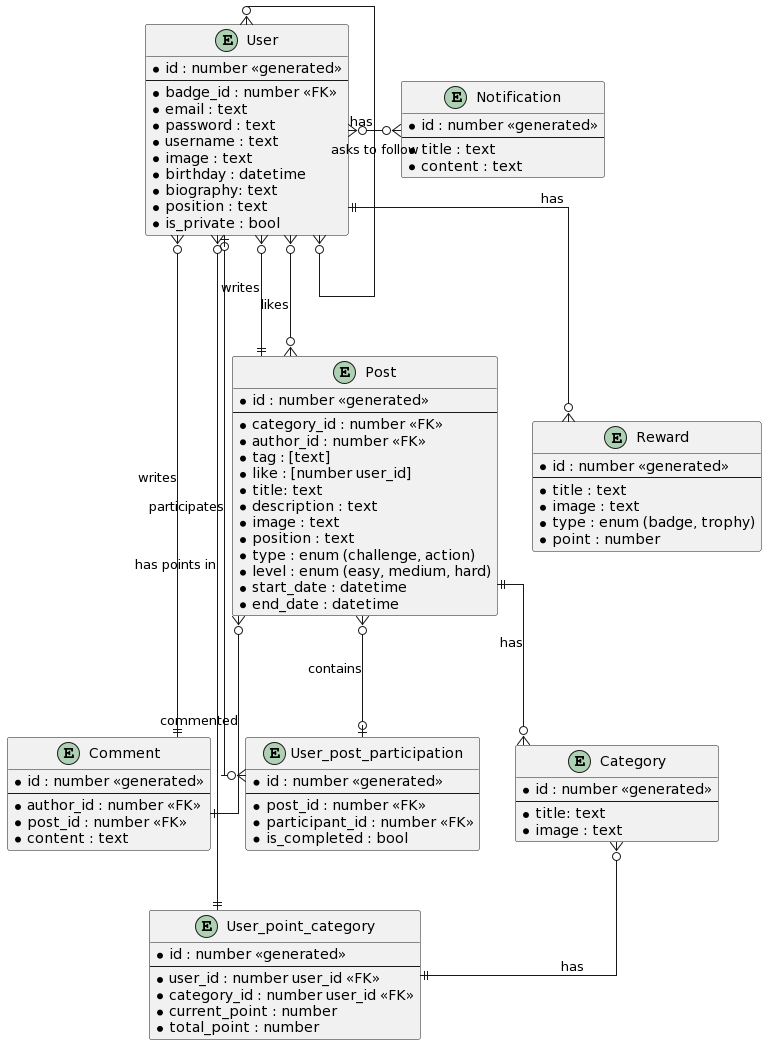

The diagram above was rendered by PlantUML. Its source (embedded in the PNG):
@startuml
' hide the spot
' hide circle

' avoid problems with angled crows feet
skinparam linetype ortho

entity "User" as u {
  *id : number <<generated>>
  --
  *badge_id : number <<FK>>
  *email : text
  *password : text
  *username : text
  *image : text
  *birthday : datetime
  *biography: text
  *position : text
  *is_private : bool
}

entity "Category" as cat {
  *id : number <<generated>>
  --
  *title: text
  *image : text
}

entity "Post" as p {
  *id : number <<generated>>
  --
  *category_id : number <<FK>>
  *author_id : number <<FK>>
  *tag : [text]
  *like : [number user_id]
  *title: text
  *description : text
  *image : text
  *position : text
  *type : enum (challenge, action)
  *level : enum (easy, medium, hard)
  *start_date : datetime
  *end_date : datetime
}

entity "Comment" as c {
  *id : number <<generated>>
  --
  *author_id : number <<FK>>
  *post_id : number <<FK>>
  *content : text
}

entity "Reward" as r {
  *id : number <<generated>>
  --
  *title : text
  *image : text
  *type : enum (badge, trophy)
  *point : number
}

entity "Notification" as not {
  *id : number <<generated>>
  --
  *title : text
  *content : text
}

entity "User_post_participation" as upp {
  *id : number <<generated>>
  --
  *post_id : number <<FK>>
  *participant_id : number <<FK>>
  *is_completed : bool
}

entity "User_point_category" as upc {
  *id : number <<generated>>
  --
  *user_id : number user_id <<FK>>
  *category_id : number user_id <<FK>>
  *current_point : number
  *total_point : number
}

u |o-down--o{ upp : participates
p }o---o| upp : contains
u }o-down--|| p : writes
u }o-down--o{ p : likes
u }o---|| c : writes
u ||---o{ r : has 
u }o-up-o{ u : asks to follow
u }o--right--o{ not : has
p }o---|| c : commented
p ||---o{ cat : has
u }o--|| upc : has points in
cat }o--|| upc : has
@enduml